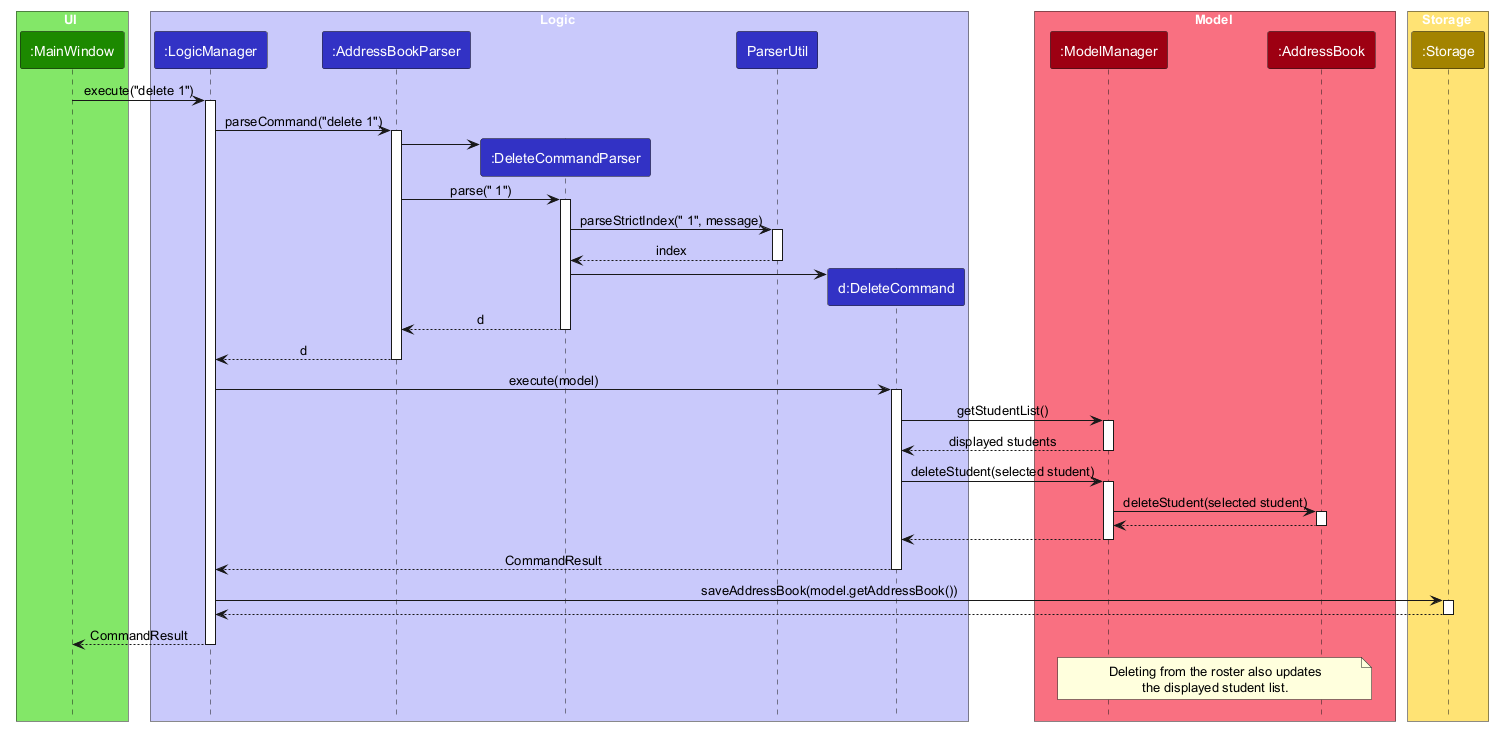

The diagram above was rendered by PlantUML. Its source (embedded in the PNG):
@startuml
!include style.puml
skinparam ArrowFontStyle plain

box UI UI_COLOR_T1
participant ":MainWindow" as MainWindow UI_COLOR
end box

box Logic LOGIC_COLOR_T1
participant ":LogicManager" as LogicManager LOGIC_COLOR
participant ":AddressBookParser" as AddressBookParser LOGIC_COLOR
participant ":DeleteCommandParser" as DeleteCommandParser LOGIC_COLOR
participant "ParserUtil" as ParserUtil LOGIC_COLOR
participant "d:DeleteCommand" as DeleteCommand LOGIC_COLOR
end box

box Model MODEL_COLOR_T1
participant ":ModelManager" as ModelManager MODEL_COLOR
participant ":AddressBook" as AddressBook MODEL_COLOR
end box

box Storage STORAGE_COLOR_T1
participant ":Storage" as Storage STORAGE_COLOR
end box

MainWindow -> LogicManager : execute("delete 1")
activate LogicManager

LogicManager -> AddressBookParser : parseCommand("delete 1")
activate AddressBookParser

create DeleteCommandParser
AddressBookParser -> DeleteCommandParser
AddressBookParser -> DeleteCommandParser : parse(" 1")
activate DeleteCommandParser

DeleteCommandParser -> ParserUtil : parseStrictIndex(" 1", message)
activate ParserUtil
ParserUtil --> DeleteCommandParser : index
deactivate ParserUtil

create DeleteCommand
DeleteCommandParser -> DeleteCommand
DeleteCommandParser --> AddressBookParser : d
deactivate DeleteCommandParser
AddressBookParser --> LogicManager : d
deactivate AddressBookParser

LogicManager -> DeleteCommand : execute(model)
activate DeleteCommand
DeleteCommand -> ModelManager : getStudentList()
activate ModelManager
ModelManager --> DeleteCommand : displayed students
deactivate ModelManager

DeleteCommand -> ModelManager : deleteStudent(selected student)
activate ModelManager
ModelManager -> AddressBook : deleteStudent(selected student)
activate AddressBook
AddressBook --> ModelManager
deactivate AddressBook
ModelManager --> DeleteCommand
deactivate ModelManager

DeleteCommand --> LogicManager : CommandResult
deactivate DeleteCommand

LogicManager -> Storage : saveAddressBook(model.getAddressBook())
activate Storage
Storage --> LogicManager
deactivate Storage

LogicManager --> MainWindow : CommandResult
deactivate LogicManager

note over ModelManager, AddressBook
  Deleting from the roster also updates
  the displayed student list.
end note
@enduml